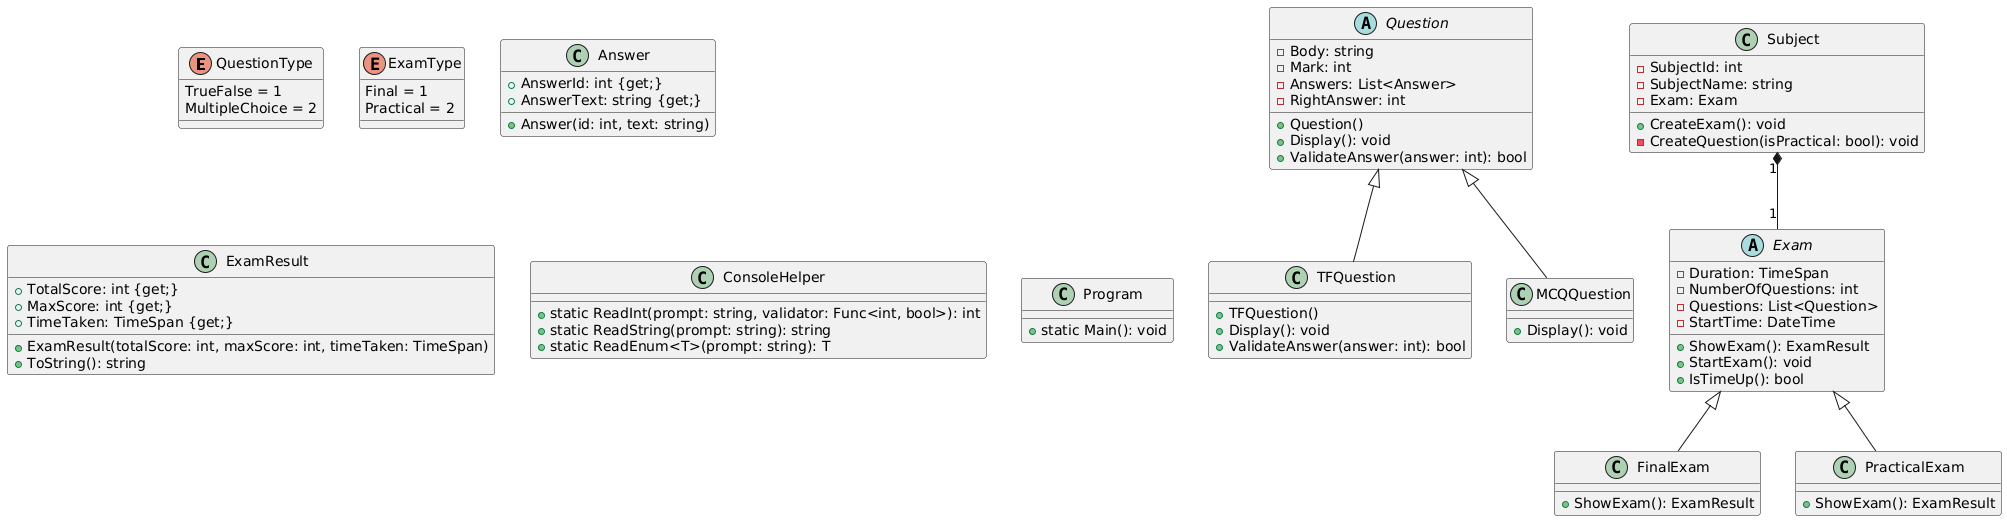

The diagram above was rendered by PlantUML. Its source (embedded in the PNG):
@startuml
' Enumerations
enum QuestionType {
    TrueFalse = 1
    MultipleChoice = 2
}

enum ExamType {
    Final = 1
    Practical = 2
}

' Abstract class Question
abstract class Question {
    - Body: string
    - Mark: int
    - Answers: List<Answer>
    - RightAnswer: int
    + Question()
    + Display(): void
    + ValidateAnswer(answer: int): bool
}

' TFQuestion inherits from Question
class TFQuestion {
    + TFQuestion()
    + Display(): void
    + ValidateAnswer(answer: int): bool
}

' MCQQuestion inherits from Question
class MCQQuestion {
    + Display(): void
}

Question <|-- TFQuestion
Question <|-- MCQQuestion

' Answer class
class Answer {
    + AnswerId: int {get;}
    + AnswerText: string {get;}
    + Answer(id: int, text: string)
}

' Abstract Exam class
abstract class Exam {
    - Duration: TimeSpan
    - NumberOfQuestions: int
    - Questions: List<Question>
    - StartTime: DateTime
    + ShowExam(): ExamResult
    + StartExam(): void
    + IsTimeUp(): bool
}

' FinalExam inherits from Exam
class FinalExam {
    + ShowExam(): ExamResult
}

' PracticalExam inherits from Exam
class PracticalExam {
    + ShowExam(): ExamResult
}

Exam <|-- FinalExam
Exam <|-- PracticalExam

' ExamResult class
class ExamResult {
    + TotalScore: int {get;}
    + MaxScore: int {get;}
    + TimeTaken: TimeSpan {get;}
    + ExamResult(totalScore: int, maxScore: int, timeTaken: TimeSpan)
    + ToString(): string
}

' Subject class
class Subject {
    - SubjectId: int
    - SubjectName: string
    - Exam: Exam
    + CreateExam(): void
    - CreateQuestion(isPractical: bool): void
}

' Composition: Subject contains an Exam
Subject "1" *-- "1" Exam

' ConsoleHelper static class
class ConsoleHelper {
    + static ReadInt(prompt: string, validator: Func<int, bool>): int
    + static ReadString(prompt: string): string
    + static ReadEnum<T>(prompt: string): T
}

' Program class with Main method
class Program {
    + static Main(): void
}
@enduml